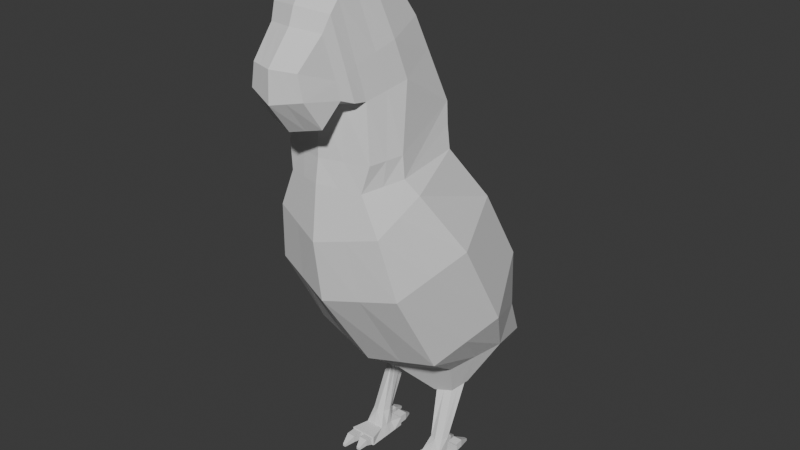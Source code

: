 # Source: Arara.blend  (saved by Blender 4.5.90; exported with 4.5.12 LTS)
import bpy
from mathutils import Matrix  # noqa: F401  (used for matrix-valued properties, if any)

bpy.ops.wm.read_factory_settings(use_empty=True)
scene = bpy.context.scene
scene.name = 'Scene'

# ---- collections
col_collection = bpy.data.collections.new('Collection'); scene.collection.children.link(col_collection)

# ---- world
world_world = bpy.data.worlds.new('World'); scene.world = world_world
world_world.use_nodes = True; world_world.node_tree.nodes.clear()
_N = world_world.node_tree.nodes; _L = world_world.node_tree.links
n0 = _N.new('ShaderNodeOutputWorld'); n0.name = 'World Output'; n0.location = (200, 100)
n1 = _N.new('ShaderNodeBackground'); n1.name = 'Background'; n1.location = (-200, 100)
n1.inputs[0].default_value = (0.05088, 0.05088, 0.05088, 1.0)
_L.new(n1.outputs[0], n0.inputs[0])
n0.is_active_output = True
world_world.color = (0.05088, 0.05088, 0.05088)
world_world.sun_shadow_jitter_overblur = 0.0

# ---- meshes
me_cube_004 = bpy.data.meshes.new('Cube.004')
me_cube_004.from_pydata([(0.1702, -0.259, 0.279), (0.1154, -0.3202, 0.8079), (0.1702, 0.1256, 0.382), (0.1154, -0.05829, 0.793), (0.0, 0.1718, 0.3595), (0.0, -0.0413, 0.8258), (0.1368, 0.002316, 0.6885), (0.2074, -0.144, 0.2889), (0.1368, -0.1798, 0.8063), (0.1371, -0.2748, 0.6004), (0.0, -0.308, 0.2782), (0.0, -0.353, 0.8246), (0.0, 0.05185, 0.7136), (0.1709, -0.1387, 0.6523), (0.0, -0.1992, 0.8672), (0.1493, 0.04845, 0.5738), (0.1493, -0.2458, 0.4806), (0.0, 0.1057, 0.5811), (0.1846, -0.09645, 0.5193), (0.0, -0.2988, 0.4549), (0.08894, -0.4702, 0.6147), (0.1054, -0.4681, 0.5301), (0.0, -0.4986, 0.6168), (0.0, -0.5048, 0.5081), (0.0, -0.4267, 0.401), (0.115, -0.4038, 0.4295), (0.0, -0.3594, 0.4774), (0.1322, -0.3404, 0.5064), (0.0, -0.4084, 0.7213), (0.1022, -0.3779, 0.7116), (0.1214, -0.3475, 0.5677), (0.0, -0.3316, 0.4617), (0.1131, -0.3531, 0.7659), (0.1464, -0.2949, 0.4886), (0.0, -0.3861, 0.7796), (0.1341, -0.3135, 0.583), (0.1973, 0.142, -0.6684), (0.1481, -0.2747, 0.1833), (0.1973, 0.5309, -0.5652), (0.2533, 0.2562, 0.01561), (0.2534, -0.2301, -0.1905), (0.0, 0.6115, -0.5438), (0.2622, 0.422, -0.2698), (0.2806, 0.3364, -0.6168), (0.2622, -0.0395, -0.5288), (0.0, 0.06143, -0.6897), (0.0, -0.3224, 0.1949), (0.2049, 0.098, 0.2304), (0.2097, -0.2704, 0.03908), (0.0, -0.3144, -0.2375), (0.3499, 0.0119, -0.06995), (0.0, 0.3541, 0.03332), (0.0, 0.1859, 0.2325), (0.2543, -0.1179, 0.1527), (0.0, -0.3452, -0.004869), (0.0, 0.3364, -0.657), (0.0, -0.08803, -0.5823), (0.3627, 0.1955, -0.404), (0.0, 0.4583, -0.227), (0.2158, -0.1462, 0.2098), (0.1861, 0.1095, 0.3083), (0.0, 0.1769, 0.2975), (0.0, 0.655, -0.7116), (0.0, 0.685, -0.8171), (0.1664, 0.6259, -0.7336), (0.1137, 0.6538, -0.819), (0.1038, 0.2586, -0.7881), (0.1809, 0.2586, -0.7881), (0.1583, 0.2079, -0.8081), (0.1053, 0.1837, -0.8164), (0.1895, 0.2639, -0.786), (0.09808, 0.2639, -0.786), (0.1627, 0.2038, -0.8098), (0.09808, 0.1789, -0.8196), (0.168, 0.1845, -0.9978), (0.1185, 0.1826, -0.9974), (0.1699, 0.1351, -1.0), (0.1204, 0.1332, -1.0), (0.1888, -0.2015, 0.2839), (0.1261, -0.25, 0.8071), (0.154, -0.2067, 0.6264), (0.0, -0.2761, 0.8459), (0.1669, -0.1711, 0.4999), (0.239, 0.2392, -0.6426), (0.3017, -0.1091, -0.1302), (0.232, -0.1941, 0.09588), (0.0, 0.1989, -0.6734), (0.3124, 0.07799, -0.4664), (0.1819, -0.2105, 0.1966), (0.1761, 0.2339, -0.7979), (0.09808, 0.2214, -0.8028), (0.1696, 0.2332, -0.7981), (0.1045, 0.2212, -0.8023), (0.1792, 0.1602, -0.9992), (0.1092, 0.1575, -0.9987), (0.08516, 0.1487, 0.3707), (0.05776, -0.04979, 0.8094), (0.08516, -0.2835, 0.2786), (0.05776, -0.3366, 0.8163), (0.06846, 0.02708, 0.701), (0.06845, -0.1895, 0.8367), (0.07471, -0.2723, 0.4677), (0.07471, 0.07708, 0.5774), (0.04454, -0.4844, 0.6157), (0.05278, -0.4864, 0.5191), (0.05759, -0.4152, 0.4152), (0.06615, -0.3499, 0.4919), (0.05115, -0.3932, 0.7165), (0.05663, -0.3696, 0.7728), (0.07325, -0.3132, 0.4752), (0.09872, 0.5712, -0.5545), (0.09872, 0.1017, -0.6791), (0.07413, -0.2985, 0.1891), (0.1268, -0.2722, -0.214), (0.1267, 0.3051, 0.02447), (0.1025, 0.1419, 0.2314), (0.1049, -0.3078, 0.01711), (0.1404, 0.3364, -0.6369), (0.1312, -0.06377, -0.5555), (0.1312, 0.4401, -0.2484), (0.09311, 0.1432, 0.3029), (0.05693, 0.6694, -0.8181), (0.1438, 0.2639, -0.786), (0.1304, 0.1914, -0.8147), (0.08326, 0.6405, -0.7226), (0.1424, 0.2586, -0.7881), (0.1318, 0.1958, -0.8123), (0.1429, 0.1938, -0.997), (0.1455, 0.1239, -1.001), (0.0631, -0.263, 0.8265), (0.08768, 0.0332, -1.093), (0.08768, 0.0332, -1.056), (0.08768, 0.2023, -1.093), (0.08768, 0.2023, -1.056), (0.1936, 0.0332, -1.093), (0.1936, 0.0332, -1.056), (0.1936, 0.2023, -1.093), (0.1936, 0.2023, -1.056), (0.1406, 0.2023, -1.093), (0.1406, 0.2023, -1.056), (0.1406, 0.0332, -1.093), (0.1406, 0.0332, -1.056), (0.1338, 0.02857, -1.09), (0.1338, 0.02857, -1.058), (0.09447, 0.02857, -1.058), (0.09447, 0.02857, -1.09), (0.1868, 0.02857, -1.09), (0.1868, 0.02857, -1.058), (0.1474, 0.02857, -1.058), (0.1474, 0.02857, -1.09), (0.1481, 0.2067, -1.09), (0.1481, 0.2067, -1.059), (0.1861, 0.2067, -1.058), (0.1861, 0.2067, -1.09), (0.09512, 0.2067, -1.091), (0.09512, 0.2067, -1.059), (0.1332, 0.2067, -1.059), (0.1332, 0.2067, -1.091), (0.1208, -0.0291, -1.079), (0.1208, -0.0291, -1.09), (0.1075, -0.0291, -1.09), (0.1075, -0.0291, -1.079), (0.1727, -0.05066, -1.078), (0.1727, -0.05066, -1.087), (0.1615, -0.05066, -1.087), (0.1615, -0.05066, -1.078), (0.1836, -0.009941, -1.083), (0.1506, -0.009941, -1.083), (0.1506, -0.009941, -1.055), (0.1836, -0.009941, -1.055), (0.09765, 0.003259, -1.082), (0.09765, 0.003259, -1.055), (0.1307, 0.003259, -1.082), (0.1307, 0.003259, -1.055), (0.1611, 0.2945, -1.086), (0.1611, 0.2945, -1.096), (0.1731, 0.2945, -1.096), (0.1731, 0.2945, -1.086), (0.1086, 0.2797, -1.085), (0.1086, 0.2797, -1.094), (0.1197, 0.2797, -1.094), (0.1197, 0.2797, -1.085), (0.1332, 0.2414, -1.09), (0.1332, 0.2414, -1.058), (0.09512, 0.2414, -1.09), (0.09512, 0.2414, -1.058), (0.1481, 0.2414, -1.056), (0.1481, 0.2414, -1.089), (0.1861, 0.2414, -1.087), (0.1861, 0.2414, -1.054), (0.08768, 0.1627, -1.093), (0.08768, 0.09794, -1.093), (0.1039, 0.1017, -1.056), (0.1039, 0.1589, -1.056), (0.1936, 0.09794, -1.093), (0.1936, 0.1627, -1.093), (0.1773, 0.1589, -1.056), (0.1773, 0.1017, -1.056), (0.1406, 0.1757, -1.056), (0.1406, 0.09794, -1.056), (0.1406, 0.1627, -1.093), (0.1406, 0.09794, -1.093), (0.08768, 0.1303, -1.093), (0.1019, 0.1303, -1.056), (0.1936, 0.1303, -1.093), (0.1794, 0.1303, -1.056), (0.1406, 0.1303, -1.093), (-0.1702, -0.259, 0.279), (-0.1154, -0.3202, 0.8079), (-0.1702, 0.1256, 0.382), (-0.1154, -0.05829, 0.793), (-0.1368, 0.002316, 0.6885), (-0.2074, -0.144, 0.2889), (-0.1368, -0.1798, 0.8063), (-0.1371, -0.2748, 0.6004), (-0.1709, -0.1387, 0.6523), (-0.1493, 0.04845, 0.5738), (-0.1493, -0.2458, 0.4806), (-0.1846, -0.09645, 0.5193), (-0.08894, -0.4702, 0.6147), (-0.1054, -0.4681, 0.5301), (-0.115, -0.4038, 0.4295), (-0.1322, -0.3404, 0.5064), (-0.1022, -0.3779, 0.7116), (-0.1214, -0.3475, 0.5677), (-0.1131, -0.3531, 0.7659), (-0.1464, -0.2949, 0.4886), (-0.1341, -0.3135, 0.583), (-0.1973, 0.142, -0.6684), (-0.1481, -0.2747, 0.1833), (-0.1973, 0.5309, -0.5652), (-0.2533, 0.2562, 0.01561), (-0.2534, -0.2301, -0.1905), (-0.2622, 0.422, -0.2698), (-0.2806, 0.3364, -0.6168), (-0.2622, -0.0395, -0.5288), (-0.2049, 0.098, 0.2304), (-0.2097, -0.2704, 0.03908), (-0.3499, 0.0119, -0.06995), (-0.2543, -0.1179, 0.1527), (-0.3627, 0.1955, -0.404), (-0.2158, -0.1462, 0.2098), (-0.1861, 0.1095, 0.3083), (-0.1664, 0.6259, -0.7336), (-0.1137, 0.6538, -0.819), (-0.1038, 0.2586, -0.7881), (-0.1809, 0.2586, -0.7881), (-0.1583, 0.2079, -0.8081), (-0.1053, 0.1837, -0.8164), (-0.1895, 0.2639, -0.786), (-0.09808, 0.2639, -0.786), (-0.1627, 0.2038, -0.8098), (-0.09808, 0.1789, -0.8196), (-0.168, 0.1845, -0.9978), (-0.1185, 0.1826, -0.9974), (-0.1699, 0.1351, -1.0), (-0.1204, 0.1332, -1.0), (-0.1888, -0.2015, 0.2839), (-0.1261, -0.25, 0.8071), (-0.154, -0.2067, 0.6264), (-0.1669, -0.1711, 0.4999), (-0.239, 0.2392, -0.6426), (-0.3017, -0.1091, -0.1302), (-0.232, -0.1941, 0.09588), (-0.3124, 0.07799, -0.4664), (-0.1819, -0.2105, 0.1966), (-0.1761, 0.2339, -0.7979), (-0.09808, 0.2214, -0.8028), (-0.1696, 0.2332, -0.7981), (-0.1045, 0.2212, -0.8023), (-0.1792, 0.1602, -0.9992), (-0.1092, 0.1575, -0.9987), (-0.08516, 0.1487, 0.3707), (-0.05776, -0.04979, 0.8094), (-0.08516, -0.2835, 0.2786), (-0.05776, -0.3366, 0.8163), (-0.06846, 0.02708, 0.701), (-0.06845, -0.1895, 0.8367), (-0.07471, -0.2723, 0.4677), (-0.07471, 0.07708, 0.5774), (-0.04454, -0.4844, 0.6157), (-0.05278, -0.4864, 0.5191), (-0.05759, -0.4152, 0.4152), (-0.06615, -0.3499, 0.4919), (-0.05115, -0.3932, 0.7165), (-0.05663, -0.3696, 0.7728), (-0.07325, -0.3132, 0.4752), (-0.09872, 0.5712, -0.5545), (-0.09872, 0.1017, -0.6791), (-0.07413, -0.2985, 0.1891), (-0.1268, -0.2722, -0.214), (-0.1267, 0.3051, 0.02447), (-0.1025, 0.1419, 0.2314), (-0.1049, -0.3078, 0.01711), (-0.1404, 0.3364, -0.6369), (-0.1312, -0.06377, -0.5555), (-0.1312, 0.4401, -0.2484), (-0.09311, 0.1432, 0.3029), (-0.05693, 0.6694, -0.8181), (-0.1438, 0.2639, -0.786), (-0.1304, 0.1914, -0.8147), (-0.08326, 0.6405, -0.7226), (-0.1424, 0.2586, -0.7881), (-0.1318, 0.1958, -0.8123), (-0.1429, 0.1938, -0.997), (-0.1455, 0.1239, -1.001), (-0.0631, -0.263, 0.8265), (-0.08768, 0.0332, -1.093), (-0.08768, 0.0332, -1.056), (-0.08768, 0.2023, -1.093), (-0.08768, 0.2023, -1.056), (-0.1936, 0.0332, -1.093), (-0.1936, 0.0332, -1.056), (-0.1936, 0.2023, -1.093), (-0.1936, 0.2023, -1.056), (-0.1406, 0.2023, -1.093), (-0.1406, 0.2023, -1.056), (-0.1406, 0.0332, -1.093), (-0.1406, 0.0332, -1.056), (-0.1338, 0.02857, -1.09), (-0.1338, 0.02857, -1.058), (-0.09447, 0.02857, -1.058), (-0.09447, 0.02857, -1.09), (-0.1868, 0.02857, -1.09), (-0.1868, 0.02857, -1.058), (-0.1474, 0.02857, -1.058), (-0.1474, 0.02857, -1.09), (-0.1481, 0.2067, -1.09), (-0.1481, 0.2067, -1.059), (-0.1861, 0.2067, -1.058), (-0.1861, 0.2067, -1.09), (-0.09512, 0.2067, -1.091), (-0.09512, 0.2067, -1.059), (-0.1332, 0.2067, -1.059), (-0.1332, 0.2067, -1.091), (-0.1208, -0.0291, -1.079), (-0.1208, -0.0291, -1.09), (-0.1075, -0.0291, -1.09), (-0.1075, -0.0291, -1.079), (-0.1727, -0.05066, -1.078), (-0.1727, -0.05066, -1.087), (-0.1615, -0.05066, -1.087), (-0.1615, -0.05066, -1.078), (-0.1836, -0.009941, -1.083), (-0.1506, -0.009941, -1.083), (-0.1506, -0.009941, -1.055), (-0.1836, -0.009941, -1.055), (-0.09765, 0.003259, -1.082), (-0.09765, 0.003259, -1.055), (-0.1307, 0.003259, -1.082), (-0.1307, 0.003259, -1.055), (-0.1611, 0.2945, -1.086), (-0.1611, 0.2945, -1.096), (-0.1731, 0.2945, -1.096), (-0.1731, 0.2945, -1.086), (-0.1086, 0.2797, -1.085), (-0.1086, 0.2797, -1.094), (-0.1197, 0.2797, -1.094), (-0.1197, 0.2797, -1.085), (-0.1332, 0.2414, -1.09), (-0.1332, 0.2414, -1.058), (-0.09512, 0.2414, -1.09), (-0.09512, 0.2414, -1.058), (-0.1481, 0.2414, -1.056), (-0.1481, 0.2414, -1.089), (-0.1861, 0.2414, -1.087), (-0.1861, 0.2414, -1.054), (-0.08768, 0.1627, -1.093), (-0.08768, 0.09794, -1.093), (-0.1039, 0.1017, -1.056), (-0.1039, 0.1589, -1.056), (-0.1936, 0.09794, -1.093), (-0.1936, 0.1627, -1.093), (-0.1773, 0.1589, -1.056), (-0.1773, 0.1017, -1.056), (-0.1406, 0.1757, -1.056), (-0.1406, 0.09794, -1.056), (-0.1406, 0.1627, -1.093), (-0.1406, 0.09794, -1.093), (-0.08768, 0.1303, -1.093), (-0.1019, 0.1303, -1.056), (-0.1936, 0.1303, -1.093), (-0.1794, 0.1303, -1.056), (-0.1406, 0.1303, -1.093)], [], [(99, 96, 3, 6), (102, 99, 6, 15), (15, 6, 13, 18), (6, 3, 8, 13), (80, 79, 1, 9), (82, 80, 9, 16), (27, 30, 21, 25), (107, 28, 22, 103), (106, 27, 25, 105), (96, 5, 14, 100), (129, 81, 11, 98), (97, 101, 19, 10), (78, 82, 16, 0), (2, 15, 18, 7), (95, 102, 15, 2), (105, 104, 23, 24), (104, 103, 22, 23), (30, 29, 20, 21), (35, 32, 29, 30), (109, 33, 27, 106), (108, 34, 28, 107), (33, 35, 30, 27), (16, 9, 35, 33), (98, 11, 34, 108), (101, 16, 33, 109), (9, 1, 32, 35), (114, 115, 47, 39), (39, 47, 53, 50), (84, 85, 48, 40), (113, 116, 54, 49), (116, 112, 46, 54), (111, 118, 56, 45), (118, 113, 49, 56), (38, 42, 57, 43), (42, 39, 50, 57), (87, 84, 40, 44), (83, 87, 44, 36), (119, 114, 39, 42), (110, 119, 42, 38), (97, 112, 37, 0), (78, 0, 37, 88), (85, 53, 59, 88), (2, 7, 59, 60), (47, 60, 59, 53), (95, 2, 60, 120), (115, 120, 60, 47), (55, 63, 62, 41), (124, 64, 65, 121), (110, 124, 62, 41), (43, 65, 64, 38), (117, 121, 65, 43), (117, 122, 71, 55), (83, 89, 70, 43), (111, 123, 72, 36), (86, 90, 73, 45), (125, 66, 71, 122), (91, 67, 70, 89), (126, 68, 72, 123), (92, 69, 73, 90), (127, 74, 93, 76, 128, 77, 94, 75), (92, 66, 75, 94), (91, 68, 76, 93), (126, 69, 77, 128), (125, 67, 74, 127), (67, 91, 93, 74), (69, 92, 94, 77), (66, 92, 90, 71), (68, 91, 89, 72), (55, 71, 90, 86), (36, 72, 89, 83), (48, 85, 88, 37), (7, 78, 88, 59), (43, 57, 87, 83), (57, 50, 84, 87), (50, 53, 85, 84), (7, 18, 82, 78), (100, 14, 81, 129), (18, 13, 80, 82), (13, 8, 79, 80), (8, 100, 129, 79), (66, 125, 127, 75), (68, 126, 128, 76), (69, 126, 123, 73), (67, 125, 122, 70), (45, 73, 123, 111), (43, 70, 122, 117), (55, 63, 121, 117), (38, 64, 124, 110), (62, 124, 121, 63), (52, 61, 120, 115), (4, 95, 120, 61), (10, 46, 112, 97), (41, 58, 119, 110), (58, 51, 114, 119), (44, 40, 113, 118), (36, 44, 118, 111), (48, 37, 112, 116), (40, 48, 116, 113), (51, 52, 115, 114), (19, 101, 109, 31), (1, 98, 108, 32), (32, 108, 107, 29), (31, 109, 106, 26), (21, 20, 103, 104), (25, 21, 104, 105), (4, 17, 102, 95), (0, 16, 101, 97), (79, 129, 98, 1), (3, 96, 100, 8), (26, 106, 105, 24), (29, 107, 103, 20), (17, 12, 99, 102), (12, 5, 96, 99), (190, 193, 133, 132), (187, 186, 174, 175), (194, 197, 135, 134), (171, 170, 160, 161), (201, 194, 134, 140), (199, 192, 131, 141), (197, 199, 141, 135), (191, 201, 140, 130), (167, 166, 163, 164), (183, 182, 180, 181), (140, 141, 143, 142), (141, 131, 144, 143), (131, 130, 145, 144), (130, 140, 142, 145), (134, 135, 147, 146), (135, 141, 148, 147), (141, 140, 149, 148), (140, 134, 146, 149), (138, 139, 151, 150), (139, 137, 152, 151), (137, 136, 153, 152), (136, 138, 150, 153), (132, 133, 155, 154), (133, 139, 156, 155), (139, 138, 157, 156), (138, 132, 154, 157), (159, 158, 161, 160), (163, 162, 165, 164), (170, 172, 159, 160), (169, 168, 165, 162), (166, 169, 162, 163), (173, 171, 161, 158), (168, 167, 164, 165), (172, 173, 158, 159), (148, 149, 167, 168), (146, 147, 169, 166), (147, 148, 168, 169), (149, 146, 166, 167), (142, 143, 173, 172), (143, 144, 171, 173), (145, 142, 172, 170), (144, 145, 170, 171), (175, 174, 177, 176), (179, 178, 181, 180), (182, 184, 179, 180), (189, 188, 176, 177), (188, 187, 175, 176), (185, 183, 181, 178), (184, 185, 178, 179), (186, 189, 177, 174), (154, 155, 185, 184), (155, 156, 183, 185), (157, 154, 184, 182), (156, 157, 182, 183), (151, 152, 189, 186), (153, 150, 187, 188), (152, 153, 188, 189), (150, 151, 186, 187), (132, 138, 200, 190), (202, 206, 201, 191), (137, 139, 198, 196), (139, 133, 193, 198), (138, 136, 195, 200), (206, 204, 194, 201), (136, 137, 196, 195), (204, 205, 197, 194), (130, 131, 192, 191), (202, 203, 193, 190), (191, 192, 203, 202), (195, 196, 205, 204), (200, 195, 204, 206), (196, 198, 193, 203, 192, 199, 197, 205), (190, 200, 206, 202), (197, 205, 93, 76), (205, 93, 74, 196), (128, 199, 197, 76), (192, 77, 128, 199), (203, 94, 77, 192), (193, 75, 94, 203), (198, 127, 75, 193), (196, 74, 127, 198), (276, 211, 210, 273), (279, 216, 211, 276), (216, 218, 215, 211), (211, 215, 213, 210), (259, 214, 208, 258), (260, 217, 214, 259), (222, 221, 220, 224), (284, 280, 22, 28), (283, 282, 221, 222), (273, 277, 14, 5), (306, 275, 11, 81), (274, 10, 19, 278), (257, 207, 217, 260), (209, 212, 218, 216), (272, 209, 216, 279), (282, 24, 23, 281), (281, 23, 22, 280), (224, 220, 219, 223), (227, 224, 223, 225), (286, 283, 222, 226), (285, 284, 28, 34), (226, 222, 224, 227), (217, 226, 227, 214), (275, 285, 34, 11), (278, 286, 226, 217), (214, 227, 225, 208), (291, 231, 236, 292), (231, 238, 239, 236), (262, 232, 237, 263), (290, 49, 54, 293), (293, 54, 46, 289), (288, 45, 56, 295), (295, 56, 49, 290), (230, 234, 240, 233), (233, 240, 238, 231), (264, 235, 232, 262), (261, 228, 235, 264), (296, 233, 231, 291), (287, 230, 233, 296), (274, 207, 229, 289), (257, 265, 229, 207), (263, 265, 241, 239), (209, 242, 241, 212), (236, 239, 241, 242), (272, 297, 242, 209), (292, 236, 242, 297), (301, 298, 244, 243), (287, 41, 62, 301), (234, 230, 243, 244), (294, 234, 244, 298), (294, 55, 250, 299), (261, 234, 249, 266), (288, 228, 251, 300), (86, 45, 252, 267), (302, 299, 250, 245), (268, 266, 249, 246), (303, 300, 251, 247), (269, 267, 252, 248), (304, 254, 271, 256, 305, 255, 270, 253), (269, 271, 254, 245), (268, 270, 255, 247), (303, 305, 256, 248), (302, 304, 253, 246), (246, 253, 270, 268), (248, 256, 271, 269), (245, 250, 267, 269), (247, 251, 266, 268), (55, 86, 267, 250), (228, 261, 266, 251), (237, 229, 265, 263), (212, 241, 265, 257), (234, 261, 264, 240), (240, 264, 262, 238), (238, 262, 263, 239), (212, 257, 260, 218), (277, 306, 81, 14), (218, 260, 259, 215), (215, 259, 258, 213), (213, 258, 306, 277), (245, 254, 304, 302), (247, 255, 305, 303), (248, 252, 300, 303), (246, 249, 299, 302), (45, 288, 300, 252), (234, 294, 299, 249), (55, 294, 298, 63), (230, 287, 301, 243), (62, 63, 298, 301), (52, 292, 297, 61), (4, 61, 297, 272), (10, 274, 289, 46), (41, 287, 296, 58), (58, 296, 291, 51), (235, 295, 290, 232), (228, 288, 295, 235), (237, 293, 289, 229), (232, 290, 293, 237), (51, 291, 292, 52), (19, 31, 286, 278), (208, 225, 285, 275), (225, 223, 284, 285), (31, 26, 283, 286), (220, 281, 280, 219), (221, 282, 281, 220), (4, 272, 279, 17), (207, 274, 278, 217), (258, 208, 275, 306), (210, 213, 277, 273), (26, 24, 282, 283), (223, 219, 280, 284), (17, 279, 276, 12), (12, 276, 273, 5), (367, 309, 310, 370), (364, 352, 351, 363), (371, 311, 312, 374), (348, 338, 337, 347), (378, 317, 311, 371), (376, 318, 308, 369), (374, 312, 318, 376), (368, 307, 317, 378), (344, 341, 340, 343), (360, 358, 357, 359), (317, 319, 320, 318), (318, 320, 321, 308), (308, 321, 322, 307), (307, 322, 319, 317), (311, 323, 324, 312), (312, 324, 325, 318), (318, 325, 326, 317), (317, 326, 323, 311), (315, 327, 328, 316), (316, 328, 329, 314), (314, 329, 330, 313), (313, 330, 327, 315), (309, 331, 332, 310), (310, 332, 333, 316), (316, 333, 334, 315), (315, 334, 331, 309), (336, 337, 338, 335), (340, 341, 342, 339), (347, 337, 336, 349), (346, 339, 342, 345), (343, 340, 339, 346), (350, 335, 338, 348), (345, 342, 341, 344), (349, 336, 335, 350), (325, 345, 344, 326), (323, 343, 346, 324), (324, 346, 345, 325), (326, 344, 343, 323), (319, 349, 350, 320), (320, 350, 348, 321), (322, 347, 349, 319), (321, 348, 347, 322), (352, 353, 354, 351), (356, 357, 358, 355), (359, 357, 356, 361), (366, 354, 353, 365), (365, 353, 352, 364), (362, 355, 358, 360), (361, 356, 355, 362), (363, 351, 354, 366), (331, 361, 362, 332), (332, 362, 360, 333), (334, 359, 361, 331), (333, 360, 359, 334), (328, 363, 366, 329), (330, 365, 364, 327), (329, 366, 365, 330), (327, 364, 363, 328), (309, 367, 377, 315), (379, 368, 378, 383), (314, 373, 375, 316), (316, 375, 370, 310), (315, 377, 372, 313), (383, 378, 371, 381), (313, 372, 373, 314), (381, 371, 374, 382), (307, 368, 369, 308), (379, 367, 370, 380), (368, 379, 380, 369), (372, 381, 382, 373), (377, 383, 381, 372), (373, 382, 374, 376, 369, 380, 370, 375), (367, 379, 383, 377), (374, 255, 270, 382), (382, 373, 253, 270), (305, 255, 374, 376), (369, 376, 305, 256), (380, 369, 256, 271), (370, 380, 271, 254), (375, 370, 254, 304), (373, 375, 304, 253)])
_uv = me_cube_004.uv_layers.new(name='UVMap')
_uv.uv.foreach_set('vector', [0.5, 0.4375, 0.625, 0.4375, 0.625, 0.5, 0.5, 0.5, 0.4532, 0.4375, 0.5, 0.4375, 0.5, 0.5, 0.4532, 0.5, 0.4532, 0.5, 0.5, 0.5, 0.5, 0.625, 0.4532, 0.625, 0.5, 0.5, 0.625, 0.5, 0.625, 0.625, 0.5, 0.625, 0.5, 0.6875, 0.625, 0.6875, 0.625, 0.75, 0.5, 0.75, 0.4532, 0.6875, 0.5, 0.6875, 0.5, 0.75, 0.4532, 0.75, 0.4532, 0.75, 0.5, 0.75, 0.5, 0.75, 0.4532, 0.75, 0.6875, 0.75, 0.75, 0.75, 0.75, 0.75, 0.6875, 0.75, 0.4532, 0.8125, 0.4532, 0.75, 0.4532, 0.75, 0.4532, 0.8125, 0.6875, 0.5, 0.75, 0.5, 0.75, 0.625, 0.6875, 0.625, 0.6875, 0.6875, 0.75, 0.6875, 0.75, 0.75, 0.6875, 0.75, 0.375, 0.8125, 0.4532, 0.8125, 0.4532, 0.875, 0.375, 0.875, 0.375, 0.6875, 0.4532, 0.6875, 0.4532, 0.75, 0.375, 0.75, 0.375, 0.5, 0.4532, 0.5, 0.4532, 0.625, 0.375, 0.625, 0.375, 0.4375, 0.4532, 0.4375, 0.4532, 0.5, 0.375, 0.5, 0.4532, 0.8125, 0.5, 0.8125, 0.5, 0.875, 0.4532, 0.875, 0.5, 0.8125, 0.625, 0.8125, 0.625, 0.875, 0.5, 0.875, 0.5, 0.75, 0.625, 0.75, 0.625, 0.75, 0.5, 0.75, 0.5, 0.75, 0.625, 0.75, 0.625, 0.75, 0.5, 0.75, 0.4532, 0.8125, 0.4532, 0.75, 0.4532, 0.75, 0.4532, 0.8125, 0.6875, 0.75, 0.75, 0.75, 0.75, 0.75, 0.6875, 0.75, 0.4532, 0.75, 0.5, 0.75, 0.5, 0.75, 0.4532, 0.75, 0.4532, 0.75, 0.5, 0.75, 0.5, 0.75, 0.4532, 0.75, 0.6875, 0.75, 0.75, 0.75, 0.75, 0.75, 0.6875, 0.75, 0.4532, 0.8125, 0.4532, 0.75, 0.4532, 0.75, 0.4532, 0.8125, 0.5, 0.75, 0.625, 0.75, 0.625, 0.75, 0.5, 0.75, 0.533, 0.4375, 0.5855, 0.4375, 0.5858, 0.5, 0.533, 0.5, 0.533, 0.5, 0.5858, 0.5, 0.5876, 0.625, 0.533, 0.625, 0.533, 0.6875, 0.5867, 0.6875, 0.5858, 0.75, 0.533, 0.75, 0.5337, 0.8125, 0.5857, 0.8125, 0.5855, 0.875, 0.5344, 0.875, 0.5857, 0.8125, 0.625, 0.8125, 0.625, 0.875, 0.5855, 0.875, 0.375, 0.8125, 0.4602, 0.8125, 0.4605, 0.875, 0.375, 0.875, 0.4602, 0.8125, 0.5337, 0.8125, 0.5344, 0.875, 0.4605, 0.875, 0.375, 0.5, 0.4599, 0.5, 0.4592, 0.625, 0.3645, 0.625, 0.4599, 0.5, 0.533, 0.5, 0.533, 0.625, 0.4592, 0.625, 0.4595, 0.6875, 0.533, 0.6875, 0.533, 0.75, 0.4599, 0.75, 0.3698, 0.6875, 0.4595, 0.6875, 0.4599, 0.75, 0.375, 0.75, 0.4601, 0.4375, 0.533, 0.4375, 0.533, 0.5, 0.4599, 0.5, 0.375, 0.4375, 0.4601, 0.4375, 0.4599, 0.5, 0.375, 0.5, 0.375, 0.8125, 0.625, 0.8125, 0.625, 0.75, 0.375, 0.75, 0.375, 0.6875, 0.375, 0.75, 0.625, 0.75, 0.3125, 0.375, 0.5867, 0.6875, 0.5876, 0.625, 0.0, 0.0, 0.3125, 0.375, 0.375, 0.5, 0.375, 0.625, 0.0, 0.0, 0.0, 0.0, 0.5858, 0.5, 0.0, 0.0, 0.0, 0.0, 0.5876, 0.625, 0.375, 0.4375, 0.375, 0.5, 0.0, 0.0, 0.0, 0.0, 0.5855, 0.4375, 0.0, 0.0, 0.0, 0.0, 0.5858, 0.5, 0.249, 0.625, 0.249, 0.625, 0.25, 0.5, 0.25, 0.5, 0.3125, 0.5, 0.375, 0.5, 0.3645, 0.625, 0.3067, 0.625, 0.3125, 0.5, 0.3125, 0.5, 0.25, 0.5, 0.25, 0.5, 0.3645, 0.625, 0.3645, 0.625, 0.375, 0.5, 0.375, 0.5, 0.3067, 0.625, 0.3067, 0.625, 0.3645, 0.625, 0.3645, 0.625, 0.3067, 0.625, 0.3067, 0.625, 0.249, 0.625, 0.249, 0.625, 0.3698, 0.6875, 0.3698, 0.6875, 0.3645, 0.625, 0.3645, 0.625, 0.3125, 0.75, 0.3125, 0.75, 0.375, 0.75, 0.375, 0.75, 0.2495, 0.6875, 0.2495, 0.6875, 0.25, 0.75, 0.25, 0.75, 0.307, 0.6345, 0.257, 0.6335, 0.249, 0.625, 0.3067, 0.625, 0.3599, 0.687, 0.357, 0.6356, 0.3645, 0.625, 0.3698, 0.6875, 0.3116, 0.7397, 0.3628, 0.7384, 0.375, 0.75, 0.3125, 0.75, 0.2587, 0.6873, 0.2605, 0.741, 0.25, 0.75, 0.2495, 0.6875, 0.307, 0.6345, 0.357, 0.6356, 0.3599, 0.687, 0.3628, 0.7384, 0.3116, 0.7397, 0.2605, 0.741, 0.2587, 0.6873, 0.257, 0.6335, 0.2587, 0.6873, 0.257, 0.6335, 0.257, 0.6335, 0.2587, 0.6873, 0.3599, 0.687, 0.3628, 0.7384, 0.3628, 0.7384, 0.3599, 0.687, 0.3116, 0.7397, 0.2605, 0.741, 0.2605, 0.741, 0.3116, 0.7397, 0.307, 0.6345, 0.357, 0.6356, 0.357, 0.6356, 0.307, 0.6345, 0.357, 0.6356, 0.3599, 0.687, 0.3599, 0.687, 0.357, 0.6356, 0.2605, 0.741, 0.2587, 0.6873, 0.2587, 0.6873, 0.2605, 0.741, 0.257, 0.6335, 0.2587, 0.6873, 0.2495, 0.6875, 0.249, 0.625, 0.3628, 0.7384, 0.3599, 0.687, 0.3698, 0.6875, 0.375, 0.75, 0.249, 0.625, 0.249, 0.625, 0.2495, 0.6875, 0.2495, 0.6875, 0.375, 0.75, 0.375, 0.75, 0.3698, 0.6875, 0.3698, 0.6875, 0.5858, 0.75, 0.5867, 0.6875, 0.3125, 0.375, 0.625, 0.75, 0.375, 0.625, 0.375, 0.6875, 0.3125, 0.375, 0.0, 0.0, 0.3645, 0.625, 0.4592, 0.625, 0.4595, 0.6875, 0.3698, 0.6875, 0.4592, 0.625, 0.533, 0.625, 0.533, 0.6875, 0.4595, 0.6875, 0.533, 0.625, 0.5876, 0.625, 0.5867, 0.6875, 0.533, 0.6875, 0.375, 0.625, 0.4532, 0.625, 0.4532, 0.6875, 0.375, 0.6875, 0.6875, 0.625, 0.75, 0.625, 0.75, 0.6875, 0.6875, 0.6875, 0.4532, 0.625, 0.5, 0.625, 0.5, 0.6875, 0.4532, 0.6875, 0.5, 0.625, 0.625, 0.625, 0.625, 0.6875, 0.5, 0.6875, 0.625, 0.625, 0.6875, 0.625, 0.6875, 0.6875, 0.625, 0.6875, 0.257, 0.6335, 0.307, 0.6345, 0.307, 0.6345, 0.257, 0.6335, 0.3628, 0.7384, 0.3116, 0.7397, 0.3116, 0.7397, 0.3628, 0.7384, 0.2605, 0.741, 0.3116, 0.7397, 0.3125, 0.75, 0.25, 0.75, 0.357, 0.6356, 0.307, 0.6345, 0.3067, 0.625, 0.3645, 0.625, 0.25, 0.75, 0.25, 0.75, 0.3125, 0.75, 0.3125, 0.75, 0.3645, 0.625, 0.3645, 0.625, 0.3067, 0.625, 0.3067, 0.625, 0.249, 0.625, 0.249, 0.625, 0.3067, 0.625, 0.3067, 0.625, 0.375, 0.5, 0.375, 0.5, 0.3125, 0.5, 0.3125, 0.5, 0.25, 0.5, 0.3125, 0.5, 0.3067, 0.625, 0.249, 0.625, 0.5852, 0.375, 0.0, 0.0, 0.0, 0.0, 0.5855, 0.4375, 0.375, 0.375, 0.375, 0.4375, 0.0, 0.0, 0.0, 0.0, 0.375, 0.875, 0.625, 0.875, 0.625, 0.8125, 0.375, 0.8125, 0.375, 0.375, 0.4602, 0.375, 0.4601, 0.4375, 0.375, 0.4375, 0.4602, 0.375, 0.533, 0.375, 0.533, 0.4375, 0.4601, 0.4375, 0.4599, 0.75, 0.533, 0.75, 0.5337, 0.8125, 0.4602, 0.8125, 0.375, 0.75, 0.4599, 0.75, 0.4602, 0.8125, 0.375, 0.8125, 0.5858, 0.75, 0.625, 0.75, 0.625, 0.8125, 0.5857, 0.8125, 0.533, 0.75, 0.5858, 0.75, 0.5857, 0.8125, 0.5337, 0.8125, 0.533, 0.375, 0.5852, 0.375, 0.5855, 0.4375, 0.533, 0.4375, 0.4532, 0.875, 0.4532, 0.8125, 0.4532, 0.8125, 0.4532, 0.875, 0.625, 0.75, 0.6875, 0.75, 0.6875, 0.75, 0.625, 0.75, 0.625, 0.75, 0.6875, 0.75, 0.6875, 0.75, 0.625, 0.75, 0.4532, 0.875, 0.4532, 0.8125, 0.4532, 0.8125, 0.4532, 0.875, 0.5, 0.75, 0.625, 0.75, 0.625, 0.8125, 0.5, 0.8125, 0.4532, 0.75, 0.5, 0.75, 0.5, 0.8125, 0.4532, 0.8125, 0.375, 0.375, 0.4532, 0.375, 0.4532, 0.4375, 0.375, 0.4375, 0.375, 0.75, 0.4532, 0.75, 0.4532, 0.8125, 0.375, 0.8125, 0.625, 0.6875, 0.6875, 0.6875, 0.6875, 0.75, 0.625, 0.75, 0.625, 0.5, 0.6875, 0.5, 0.6875, 0.625, 0.625, 0.625, 0.4532, 0.875, 0.4532, 0.8125, 0.4532, 0.8125, 0.4532, 0.875, 0.625, 0.75, 0.6875, 0.75, 0.6875, 0.75, 0.625, 0.75, 0.4532, 0.375, 0.5, 0.375, 0.5, 0.4375, 0.4532, 0.4375, 0.5, 0.375, 0.625, 0.375, 0.625, 0.4375, 0.5, 0.4375, 0.375, 0.1667, 0.625, 0.1667, 0.625, 0.25, 0.375, 0.25, 0.3926, 0.3926, 0.6074, 0.3926, 0.6074, 0.3926, 0.3926, 0.3926, 0.375, 0.6667, 0.625, 0.6667, 0.625, 0.75, 0.375, 0.75, 0.609, 0.984, 0.391, 0.984, 0.391, 0.984, 0.609, 0.984, 0.25, 0.6667, 0.375, 0.6667, 0.375, 0.75, 0.25, 0.75, 0.75, 0.6667, 0.875, 0.6667, 0.875, 0.75, 0.75, 0.75, 0.625, 0.6667, 0.75, 0.6667, 0.75, 0.75, 0.625, 0.75, 0.125, 0.6667, 0.25, 0.6667, 0.25, 0.75, 0.125, 0.75, 0.391, 0.859, 0.391, 0.766, 0.391, 0.766, 0.391, 0.859, 0.6074, 0.3574, 0.3926, 0.3574, 0.3926, 0.3574, 0.6074, 0.3574, 0.375, 0.875, 0.625, 0.875, 0.609, 0.891, 0.391, 0.891, 0.625, 0.875, 0.625, 1.0, 0.609, 0.984, 0.609, 0.891, 0.625, 1.0, 0.375, 1.0, 0.391, 0.984, 0.609, 0.984, 0.375, 1.0, 0.375, 0.875, 0.391, 0.891, 0.391, 0.984, 0.375, 0.75, 0.625, 0.75, 0.609, 0.766, 0.391, 0.766, 0.625, 0.75, 0.625, 0.875, 0.609, 0.859, 0.609, 0.766, 0.625, 0.875, 0.375, 0.875, 0.391, 0.859, 0.609, 0.859, 0.375, 0.875, 0.375, 0.75, 0.391, 0.766, 0.391, 0.859, 0.375, 0.375, 0.625, 0.375, 0.6074, 0.3926, 0.3926, 0.3926, 0.625, 0.375, 0.625, 0.5, 0.6074, 0.4824, 0.6074, 0.3926, 0.625, 0.5, 0.375, 0.5, 0.3926, 0.4824, 0.6074, 0.4824, 0.375, 0.5, 0.375, 0.375, 0.3926, 0.3926, 0.3926, 0.4824, 0.375, 0.25, 0.625, 0.25, 0.6074, 0.2676, 0.3926, 0.2676, 0.625, 0.25, 0.625, 0.375, 0.6074, 0.3574, 0.6074, 0.2676, 0.625, 0.375, 0.375, 0.375, 0.3926, 0.3574, 0.6074, 0.3574, 0.375, 0.375, 0.375, 0.25, 0.3926, 0.2676, 0.3926, 0.3574, 0.391, 0.891, 0.609, 0.891, 0.609, 0.984, 0.391, 0.984, 0.391, 0.766, 0.609, 0.766, 0.609, 0.859, 0.391, 0.859, 0.391, 0.984, 0.391, 0.891, 0.391, 0.891, 0.391, 0.984, 0.609, 0.766, 0.609, 0.859, 0.609, 0.859, 0.609, 0.766, 0.391, 0.766, 0.609, 0.766, 0.609, 0.766, 0.391, 0.766, 0.609, 0.891, 0.609, 0.984, 0.609, 0.984, 0.609, 0.891, 0.609, 0.859, 0.391, 0.859, 0.391, 0.859, 0.609, 0.859, 0.391, 0.891, 0.609, 0.891, 0.609, 0.891, 0.391, 0.891, 0.609, 0.859, 0.391, 0.859, 0.391, 0.859, 0.609, 0.859, 0.391, 0.766, 0.609, 0.766, 0.609, 0.766, 0.391, 0.766, 0.609, 0.766, 0.609, 0.859, 0.609, 0.859, 0.609, 0.766, 0.391, 0.859, 0.391, 0.766, 0.391, 0.766, 0.391, 0.859, 0.391, 0.891, 0.609, 0.891, 0.609, 0.891, 0.391, 0.891, 0.609, 0.891, 0.609, 0.984, 0.609, 0.984, 0.609, 0.891, 0.391, 0.984, 0.391, 0.891, 0.391, 0.891, 0.391, 0.984, 0.609, 0.984, 0.391, 0.984, 0.391, 0.984, 0.609, 0.984, 0.3926, 0.3926, 0.6074, 0.3926, 0.6074, 0.4824, 0.3926, 0.4824, 0.3926, 0.2676, 0.6074, 0.2676, 0.6074, 0.3574, 0.3926, 0.3574, 0.3926, 0.3574, 0.3926, 0.2676, 0.3926, 0.2676, 0.3926, 0.3574, 0.6074, 0.4824, 0.3926, 0.4824, 0.3926, 0.4824, 0.6074, 0.4824, 0.3926, 0.4824, 0.3926, 0.3926, 0.3926, 0.3926, 0.3926, 0.4824, 0.6074, 0.2676, 0.6074, 0.3574, 0.6074, 0.3574, 0.6074, 0.2676, 0.3926, 0.2676, 0.6074, 0.2676, 0.6074, 0.2676, 0.3926, 0.2676, 0.6074, 0.3926, 0.6074, 0.4824, 0.6074, 0.4824, 0.6074, 0.3926, 0.3926, 0.2676, 0.6074, 0.2676, 0.6074, 0.2676, 0.3926, 0.2676, 0.6074, 0.2676, 0.6074, 0.3574, 0.6074, 0.3574, 0.6074, 0.2676, 0.3926, 0.3574, 0.3926, 0.2676, 0.3926, 0.2676, 0.3926, 0.3574, 0.6074, 0.3574, 0.3926, 0.3574, 0.3926, 0.3574, 0.6074, 0.3574, 0.6074, 0.3926, 0.6074, 0.4824, 0.6074, 0.4824, 0.6074, 0.3926, 0.3926, 0.4824, 0.3926, 0.3926, 0.3926, 0.3926, 0.3926, 0.4824, 0.6074, 0.4824, 0.3926, 0.4824, 0.3926, 0.4824, 0.6074, 0.4824, 0.3926, 0.3926, 0.6074, 0.3926, 0.6074, 0.3926, 0.3926, 0.3926, 0.125, 0.5, 0.25, 0.5, 0.25, 0.5833, 0.125, 0.5833, 0.125, 0.625, 0.25, 0.625, 0.25, 0.6667, 0.125, 0.6667, 0.625, 0.5, 0.75, 0.5, 0.75, 0.5833, 0.625, 0.5833, 0.75, 0.5, 0.875, 0.5, 0.875, 0.5833, 0.75, 0.5833, 0.25, 0.5, 0.375, 0.5, 0.375, 0.5833, 0.25, 0.5833, 0.25, 0.625, 0.375, 0.625, 0.375, 0.6667, 0.25, 0.6667, 0.375, 0.5, 0.625, 0.5, 0.625, 0.5833, 0.375, 0.5833, 0.375, 0.625, 0.625, 0.625, 0.625, 0.6667, 0.375, 0.6667, 0.375, 0.0, 0.625, 0.0, 0.625, 0.08333, 0.375, 0.08333, 0.375, 0.125, 0.625, 0.125, 0.625, 0.1667, 0.375, 0.1667, 0.375, 0.08333, 0.625, 0.08333, 0.625, 0.125, 0.375, 0.125, 0.375, 0.5833, 0.625, 0.5833, 0.625, 0.625, 0.375, 0.625, 0.25, 0.5833, 0.375, 0.5833, 0.375, 0.625, 0.25, 0.625, 0.625, 0.5833, 0.75, 0.5833, 0.875, 0.5833, 0.875, 0.625, 0.875, 0.6667, 0.75, 0.6667, 0.625, 0.6667, 0.625, 0.625, 0.125, 0.5833, 0.25, 0.5833, 0.25, 0.625, 0.125, 0.625, 0.625, 0.6667, 0.625, 0.625, 0.3599, 0.687, 0.3628, 0.7384, 0.0, 0.0, 0.0, 0.0, 0.0, 0.0, 0.0, 0.0, 0.0, 0.0, 0.0, 0.0, 0.0, 0.0, 0.0, 0.0, 0.0, 0.0, 0.0, 0.0, 0.0, 0.0, 0.0, 0.0, 0.0, 0.0, 0.0, 0.0, 0.0, 0.0, 0.0, 0.0, 0.0, 0.0, 0.0, 0.0, 0.0, 0.0, 0.0, 0.0, 0.0, 0.0, 0.0, 0.0, 0.0, 0.0, 0.0, 0.0, 0.0, 0.0, 0.0, 0.0, 0.0, 0.0, 0.0, 0.0, 0.5, 0.4375, 0.5, 0.5, 0.625, 0.5, 0.625, 0.4375, 0.4532, 0.4375, 0.4532, 0.5, 0.5, 0.5, 0.5, 0.4375, 0.4532, 0.5, 0.4532, 0.625, 0.5, 0.625, 0.5, 0.5, 0.5, 0.5, 0.5, 0.625, 0.625, 0.625, 0.625, 0.5, 0.5, 0.6875, 0.5, 0.75, 0.625, 0.75, 0.625, 0.6875, 0.4532, 0.6875, 0.4532, 0.75, 0.5, 0.75, 0.5, 0.6875, 0.4532, 0.75, 0.4532, 0.75, 0.5, 0.75, 0.5, 0.75, 0.6875, 0.75, 0.6875, 0.75, 0.75, 0.75, 0.75, 0.75, 0.4532, 0.8125, 0.4532, 0.8125, 0.4532, 0.75, 0.4532, 0.75, 0.6875, 0.5, 0.6875, 0.625, 0.75, 0.625, 0.75, 0.5, 0.6875, 0.6875, 0.6875, 0.75, 0.75, 0.75, 0.75, 0.6875, 0.375, 0.8125, 0.375, 0.875, 0.4532, 0.875, 0.4532, 0.8125, 0.375, 0.6875, 0.375, 0.75, 0.4532, 0.75, 0.4532, 0.6875, 0.375, 0.5, 0.375, 0.625, 0.4532, 0.625, 0.4532, 0.5, 0.375, 0.4375, 0.375, 0.5, 0.4532, 0.5, 0.4532, 0.4375, 0.4532, 0.8125, 0.4532, 0.875, 0.5, 0.875, 0.5, 0.8125, 0.5, 0.8125, 0.5, 0.875, 0.625, 0.875, 0.625, 0.8125, 0.5, 0.75, 0.5, 0.75, 0.625, 0.75, 0.625, 0.75, 0.5, 0.75, 0.5, 0.75, 0.625, 0.75, 0.625, 0.75, 0.4532, 0.8125, 0.4532, 0.8125, 0.4532, 0.75, 0.4532, 0.75, 0.6875, 0.75, 0.6875, 0.75, 0.75, 0.75, 0.75, 0.75, 0.4532, 0.75, 0.4532, 0.75, 0.5, 0.75, 0.5, 0.75, 0.4532, 0.75, 0.4532, 0.75, 0.5, 0.75, 0.5, 0.75, 0.6875, 0.75, 0.6875, 0.75, 0.75, 0.75, 0.75, 0.75, 0.4532, 0.8125, 0.4532, 0.8125, 0.4532, 0.75, 0.4532, 0.75, 0.5, 0.75, 0.5, 0.75, 0.625, 0.75, 0.625, 0.75, 0.533, 0.4375, 0.533, 0.5, 0.5858, 0.5, 0.5855, 0.4375, 0.533, 0.5, 0.533, 0.625, 0.5876, 0.625, 0.5858, 0.5, 0.533, 0.6875, 0.533, 0.75, 0.5858, 0.75, 0.5867, 0.6875, 0.5337, 0.8125, 0.5344, 0.875, 0.5855, 0.875, 0.5857, 0.8125, 0.5857, 0.8125, 0.5855, 0.875, 0.625, 0.875, 0.625, 0.8125, 0.375, 0.8125, 0.375, 0.875, 0.4605, 0.875, 0.4602, 0.8125, 0.4602, 0.8125, 0.4605, 0.875, 0.5344, 0.875, 0.5337, 0.8125, 0.375, 0.5, 0.3645, 0.625, 0.4592, 0.625, 0.4599, 0.5, 0.4599, 0.5, 0.4592, 0.625, 0.533, 0.625, 0.533, 0.5, 0.4595, 0.6875, 0.4599, 0.75, 0.533, 0.75, 0.533, 0.6875, 0.3698, 0.6875, 0.375, 0.75, 0.4599, 0.75, 0.4595, 0.6875, 0.4601, 0.4375, 0.4599, 0.5, 0.533, 0.5, 0.533, 0.4375, 0.375, 0.4375, 0.375, 0.5, 0.4599, 0.5, 0.4601, 0.4375, 0.375, 0.8125, 0.375, 0.75, 0.625, 0.75, 0.625, 0.8125, 0.375, 0.6875, 0.3125, 0.375, 0.625, 0.75, 0.375, 0.75, 0.5867, 0.6875, 0.3125, 0.375, 0.0, 0.0, 0.5876, 0.625, 0.375, 0.5, 0.0, 0.0, 0.0, 0.0, 0.375, 0.625, 0.5858, 0.5, 0.5876, 0.625, 0.0, 0.0, 0.0, 0.0, 0.375, 0.4375, 0.0, 0.0, 0.0, 0.0, 0.375, 0.5, 0.5855, 0.4375, 0.5858, 0.5, 0.0, 0.0, 0.0, 0.0, 0.3125, 0.5, 0.3067, 0.625, 0.3645, 0.625, 0.375, 0.5, 0.3125, 0.5, 0.25, 0.5, 0.25, 0.5, 0.3125, 0.5, 0.3645, 0.625, 0.375, 0.5, 0.375, 0.5, 0.3645, 0.625, 0.3067, 0.625, 0.3645, 0.625, 0.3645, 0.625, 0.3067, 0.625, 0.3067, 0.625, 0.249, 0.625, 0.249, 0.625, 0.3067, 0.625, 0.3698, 0.6875, 0.3645, 0.625, 0.3645, 0.625, 0.3698, 0.6875, 0.3125, 0.75, 0.375, 0.75, 0.375, 0.75, 0.3125, 0.75, 0.2495, 0.6875, 0.25, 0.75, 0.25, 0.75, 0.2495, 0.6875, 0.307, 0.6345, 0.3067, 0.625, 0.249, 0.625, 0.257, 0.6335, 0.3599, 0.687, 0.3698, 0.6875, 0.3645, 0.625, 0.357, 0.6356, 0.3116, 0.7397, 0.3125, 0.75, 0.375, 0.75, 0.3628, 0.7384, 0.2587, 0.6873, 0.2495, 0.6875, 0.25, 0.75, 0.2605, 0.741, 0.307, 0.6345, 0.257, 0.6335, 0.2587, 0.6873, 0.2605, 0.741, 0.3116, 0.7397, 0.3628, 0.7384, 0.3599, 0.687, 0.357, 0.6356, 0.2587, 0.6873, 0.2587, 0.6873, 0.257, 0.6335, 0.257, 0.6335, 0.3599, 0.687, 0.3599, 0.687, 0.3628, 0.7384, 0.3628, 0.7384, 0.3116, 0.7397, 0.3116, 0.7397, 0.2605, 0.741, 0.2605, 0.741, 0.307, 0.6345, 0.307, 0.6345, 0.357, 0.6356, 0.357, 0.6356, 0.357, 0.6356, 0.357, 0.6356, 0.3599, 0.687, 0.3599, 0.687, 0.2605, 0.741, 0.2605, 0.741, 0.2587, 0.6873, 0.2587, 0.6873, 0.257, 0.6335, 0.249, 0.625, 0.2495, 0.6875, 0.2587, 0.6873, 0.3628, 0.7384, 0.375, 0.75, 0.3698, 0.6875, 0.3599, 0.687, 0.249, 0.625, 0.2495, 0.6875, 0.2495, 0.6875, 0.249, 0.625, 0.375, 0.75, 0.3698, 0.6875, 0.3698, 0.6875, 0.375, 0.75, 0.5858, 0.75, 0.625, 0.75, 0.3125, 0.375, 0.5867, 0.6875, 0.375, 0.625, 0.0, 0.0, 0.3125, 0.375, 0.375, 0.6875, 0.3645, 0.625, 0.3698, 0.6875, 0.4595, 0.6875, 0.4592, 0.625, 0.4592, 0.625, 0.4595, 0.6875, 0.533, 0.6875, 0.533, 0.625, 0.533, 0.625, 0.533, 0.6875, 0.5867, 0.6875, 0.5876, 0.625, 0.375, 0.625, 0.375, 0.6875, 0.4532, 0.6875, 0.4532, 0.625, 0.6875, 0.625, 0.6875, 0.6875, 0.75, 0.6875, 0.75, 0.625, 0.4532, 0.625, 0.4532, 0.6875, 0.5, 0.6875, 0.5, 0.625, 0.5, 0.625, 0.5, 0.6875, 0.625, 0.6875, 0.625, 0.625, 0.625, 0.625, 0.625, 0.6875, 0.6875, 0.6875, 0.6875, 0.625, 0.257, 0.6335, 0.257, 0.6335, 0.307, 0.6345, 0.307, 0.6345, 0.3628, 0.7384, 0.3628, 0.7384, 0.3116, 0.7397, 0.3116, 0.7397, 0.2605, 0.741, 0.25, 0.75, 0.3125, 0.75, 0.3116, 0.7397, 0.357, 0.6356, 0.3645, 0.625, 0.3067, 0.625, 0.307, 0.6345, 0.25, 0.75, 0.3125, 0.75, 0.3125, 0.75, 0.25, 0.75, 0.3645, 0.625, 0.3067, 0.625, 0.3067, 0.625, 0.3645, 0.625, 0.249, 0.625, 0.3067, 0.625, 0.3067, 0.625, 0.249, 0.625, 0.375, 0.5, 0.3125, 0.5, 0.3125, 0.5, 0.375, 0.5, 0.25, 0.5, 0.249, 0.625, 0.3067, 0.625, 0.3125, 0.5, 0.5852, 0.375, 0.5855, 0.4375, 0.0, 0.0, 0.0, 0.0, 0.375, 0.375, 0.0, 0.0, 0.0, 0.0, 0.375, 0.4375, 0.375, 0.875, 0.375, 0.8125, 0.625, 0.8125, 0.625, 0.875, 0.375, 0.375, 0.375, 0.4375, 0.4601, 0.4375, 0.4602, 0.375, 0.4602, 0.375, 0.4601, 0.4375, 0.533, 0.4375, 0.533, 0.375, 0.4599, 0.75, 0.4602, 0.8125, 0.5337, 0.8125, 0.533, 0.75, 0.375, 0.75, 0.375, 0.8125, 0.4602, 0.8125, 0.4599, 0.75, 0.5858, 0.75, 0.5857, 0.8125, 0.625, 0.8125, 0.625, 0.75, 0.533, 0.75, 0.5337, 0.8125, 0.5857, 0.8125, 0.5858, 0.75, 0.533, 0.375, 0.533, 0.4375, 0.5855, 0.4375, 0.5852, 0.375, 0.4532, 0.875, 0.4532, 0.875, 0.4532, 0.8125, 0.4532, 0.8125, 0.625, 0.75, 0.625, 0.75, 0.6875, 0.75, 0.6875, 0.75, 0.625, 0.75, 0.625, 0.75, 0.6875, 0.75, 0.6875, 0.75, 0.4532, 0.875, 0.4532, 0.875, 0.4532, 0.8125, 0.4532, 0.8125, 0.5, 0.75, 0.5, 0.8125, 0.625, 0.8125, 0.625, 0.75, 0.4532, 0.75, 0.4532, 0.8125, 0.5, 0.8125, 0.5, 0.75, 0.375, 0.375, 0.375, 0.4375, 0.4532, 0.4375, 0.4532, 0.375, 0.375, 0.75, 0.375, 0.8125, 0.4532, 0.8125, 0.4532, 0.75, 0.625, 0.6875, 0.625, 0.75, 0.6875, 0.75, 0.6875, 0.6875, 0.625, 0.5, 0.625, 0.625, 0.6875, 0.625, 0.6875, 0.5, 0.4532, 0.875, 0.4532, 0.875, 0.4532, 0.8125, 0.4532, 0.8125, 0.625, 0.75, 0.625, 0.75, 0.6875, 0.75, 0.6875, 0.75, 0.4532, 0.375, 0.4532, 0.4375, 0.5, 0.4375, 0.5, 0.375, 0.5, 0.375, 0.5, 0.4375, 0.625, 0.4375, 0.625, 0.375, 0.375, 0.1667, 0.375, 0.25, 0.625, 0.25, 0.625, 0.1667, 0.3926, 0.3926, 0.3926, 0.3926, 0.6074, 0.3926, 0.6074, 0.3926, 0.375, 0.6667, 0.375, 0.75, 0.625, 0.75, 0.625, 0.6667, 0.609, 0.984, 0.609, 0.984, 0.391, 0.984, 0.391, 0.984, 0.25, 0.6667, 0.25, 0.75, 0.375, 0.75, 0.375, 0.6667, 0.75, 0.6667, 0.75, 0.75, 0.875, 0.75, 0.875, 0.6667, 0.625, 0.6667, 0.625, 0.75, 0.75, 0.75, 0.75, 0.6667, 0.125, 0.6667, 0.125, 0.75, 0.25, 0.75, 0.25, 0.6667, 0.391, 0.859, 0.391, 0.859, 0.391, 0.766, 0.391, 0.766, 0.6074, 0.3574, 0.6074, 0.3574, 0.3926, 0.3574, 0.3926, 0.3574, 0.375, 0.875, 0.391, 0.891, 0.609, 0.891, 0.625, 0.875, 0.625, 0.875, 0.609, 0.891, 0.609, 0.984, 0.625, 1.0, 0.625, 1.0, 0.609, 0.984, 0.391, 0.984, 0.375, 1.0, 0.375, 1.0, 0.391, 0.984, 0.391, 0.891, 0.375, 0.875, 0.375, 0.75, 0.391, 0.766, 0.609, 0.766, 0.625, 0.75, 0.625, 0.75, 0.609, 0.766, 0.609, 0.859, 0.625, 0.875, 0.625, 0.875, 0.609, 0.859, 0.391, 0.859, 0.375, 0.875, 0.375, 0.875, 0.391, 0.859, 0.391, 0.766, 0.375, 0.75, 0.375, 0.375, 0.3926, 0.3926, 0.6074, 0.3926, 0.625, 0.375, 0.625, 0.375, 0.6074, 0.3926, 0.6074, 0.4824, 0.625, 0.5, 0.625, 0.5, 0.6074, 0.4824, 0.3926, 0.4824, 0.375, 0.5, 0.375, 0.5, 0.3926, 0.4824, 0.3926, 0.3926, 0.375, 0.375, 0.375, 0.25, 0.3926, 0.2676, 0.6074, 0.2676, 0.625, 0.25, 0.625, 0.25, 0.6074, 0.2676, 0.6074, 0.3574, 0.625, 0.375, 0.625, 0.375, 0.6074, 0.3574, 0.3926, 0.3574, 0.375, 0.375, 0.375, 0.375, 0.3926, 0.3574, 0.3926, 0.2676, 0.375, 0.25, 0.391, 0.891, 0.391, 0.984, 0.609, 0.984, 0.609, 0.891, 0.391, 0.766, 0.391, 0.859, 0.609, 0.859, 0.609, 0.766, 0.391, 0.984, 0.391, 0.984, 0.391, 0.891, 0.391, 0.891, 0.609, 0.766, 0.609, 0.766, 0.609, 0.859, 0.609, 0.859, 0.391, 0.766, 0.391, 0.766, 0.609, 0.766, 0.609, 0.766, 0.609, 0.891, 0.609, 0.891, 0.609, 0.984, 0.609, 0.984, 0.609, 0.859, 0.609, 0.859, 0.391, 0.859, 0.391, 0.859, 0.391, 0.891, 0.391, 0.891, 0.609, 0.891, 0.609, 0.891, 0.609, 0.859, 0.609, 0.859, 0.391, 0.859, 0.391, 0.859, 0.391, 0.766, 0.391, 0.766, 0.609, 0.766, 0.609, 0.766, 0.609, 0.766, 0.609, 0.766, 0.609, 0.859, 0.609, 0.859, 0.391, 0.859, 0.391, 0.859, 0.391, 0.766, 0.391, 0.766, 0.391, 0.891, 0.391, 0.891, 0.609, 0.891, 0.609, 0.891, 0.609, 0.891, 0.609, 0.891, 0.609, 0.984, 0.609, 0.984, 0.391, 0.984, 0.391, 0.984, 0.391, 0.891, 0.391, 0.891, 0.609, 0.984, 0.609, 0.984, 0.391, 0.984, 0.391, 0.984, 0.3926, 0.3926, 0.3926, 0.4824, 0.6074, 0.4824, 0.6074, 0.3926, 0.3926, 0.2676, 0.3926, 0.3574, 0.6074, 0.3574, 0.6074, 0.2676, 0.3926, 0.3574, 0.3926, 0.3574, 0.3926, 0.2676, 0.3926, 0.2676, 0.6074, 0.4824, 0.6074, 0.4824, 0.3926, 0.4824, 0.3926, 0.4824, 0.3926, 0.4824, 0.3926, 0.4824, 0.3926, 0.3926, 0.3926, 0.3926, 0.6074, 0.2676, 0.6074, 0.2676, 0.6074, 0.3574, 0.6074, 0.3574, 0.3926, 0.2676, 0.3926, 0.2676, 0.6074, 0.2676, 0.6074, 0.2676, 0.6074, 0.3926, 0.6074, 0.3926, 0.6074, 0.4824, 0.6074, 0.4824, 0.3926, 0.2676, 0.3926, 0.2676, 0.6074, 0.2676, 0.6074, 0.2676, 0.6074, 0.2676, 0.6074, 0.2676, 0.6074, 0.3574, 0.6074, 0.3574, 0.3926, 0.3574, 0.3926, 0.3574, 0.3926, 0.2676, 0.3926, 0.2676, 0.6074, 0.3574, 0.6074, 0.3574, 0.3926, 0.3574, 0.3926, 0.3574, 0.6074, 0.3926, 0.6074, 0.3926, 0.6074, 0.4824, 0.6074, 0.4824, 0.3926, 0.4824, 0.3926, 0.4824, 0.3926, 0.3926, 0.3926, 0.3926, 0.6074, 0.4824, 0.6074, 0.4824, 0.3926, 0.4824, 0.3926, 0.4824, 0.3926, 0.3926, 0.3926, 0.3926, 0.6074, 0.3926, 0.6074, 0.3926, 0.125, 0.5, 0.125, 0.5833, 0.25, 0.5833, 0.25, 0.5, 0.125, 0.625, 0.125, 0.6667, 0.25, 0.6667, 0.25, 0.625, 0.625, 0.5, 0.625, 0.5833, 0.75, 0.5833, 0.75, 0.5, 0.75, 0.5, 0.75, 0.5833, 0.875, 0.5833, 0.875, 0.5, 0.25, 0.5, 0.25, 0.5833, 0.375, 0.5833, 0.375, 0.5, 0.25, 0.625, 0.25, 0.6667, 0.375, 0.6667, 0.375, 0.625, 0.375, 0.5, 0.375, 0.5833, 0.625, 0.5833, 0.625, 0.5, 0.375, 0.625, 0.375, 0.6667, 0.625, 0.6667, 0.625, 0.625, 0.375, 0.0, 0.375, 0.08333, 0.625, 0.08333, 0.625, 0.0, 0.375, 0.125, 0.375, 0.1667, 0.625, 0.1667, 0.625, 0.125, 0.375, 0.08333, 0.375, 0.125, 0.625, 0.125, 0.625, 0.08333, 0.375, 0.5833, 0.375, 0.625, 0.625, 0.625, 0.625, 0.5833, 0.25, 0.5833, 0.25, 0.625, 0.375, 0.625, 0.375, 0.5833, 0.625, 0.5833, 0.625, 0.625, 0.625, 0.6667, 0.75, 0.6667, 0.875, 0.6667, 0.875, 0.625, 0.875, 0.5833, 0.75, 0.5833, 0.125, 0.5833, 0.125, 0.625, 0.25, 0.625, 0.25, 0.5833, 0.625, 0.6667, 0.3628, 0.7384, 0.3599, 0.687, 0.625, 0.625, 0.0, 0.0, 0.0, 0.0, 0.0, 0.0, 0.0, 0.0, 0.0, 0.0, 0.0, 0.0, 0.0, 0.0, 0.0, 0.0, 0.0, 0.0, 0.0, 0.0, 0.0, 0.0, 0.0, 0.0, 0.0, 0.0, 0.0, 0.0, 0.0, 0.0, 0.0, 0.0, 0.0, 0.0, 0.0, 0.0, 0.0, 0.0, 0.0, 0.0, 0.0, 0.0, 0.0, 0.0, 0.0, 0.0, 0.0, 0.0, 0.0, 0.0, 0.0, 0.0, 0.0, 0.0, 0.0, 0.0])
me_cube_004.update()

# ---- objects
ob_empty = bpy.data.objects.new('Empty', None)
ob_empty_001 = bpy.data.objects.new('Empty.001', None)
ob_cube_001 = bpy.data.objects.new('Cube.001', me_cube_004)

# ---- transforms, parenting, visibility, modifiers, constraints
ob_empty.location = (1.623, 2.417, 1.828)
ob_empty.rotation_euler = (1.571, -0.0, -0.0)
ob_empty.empty_display_type = 'IMAGE'
ob_empty.empty_display_size = 5.0
ob_empty_001.location = (-1.189, -0.247, 1.907)
ob_empty_001.rotation_euler = (1.571, -0.0, 4.712)
ob_empty_001.empty_display_type = 'IMAGE'
ob_empty_001.empty_display_size = 5.0
ob_cube_001.location = (-0.04908, 0.0, 1.943)

# ---- collection membership
col_collection.objects.link(ob_empty)
col_collection.objects.link(ob_empty_001)
col_collection.objects.link(ob_cube_001)

# ---- scene / render settings (as saved in the file)
scene.frame_start = 1; scene.frame_end = 250; scene.frame_set(1)
scene.render.engine = 'BLENDER_EEVEE_NEXT'
bpy.context.view_layer.update()

# ---- added for rendering (the .blend has no active camera and no usable light): camera, sun
cam_auto = bpy.data.cameras.new('AutoCamera')
cam_auto.lens = 50.0
cam_auto.sensor_width = 36.0
cam_auto.clip_end = 1000.0
ob_auto_camera = bpy.data.objects.new('AutoCamera', cam_auto)
scene.collection.objects.link(ob_auto_camera)
ob_auto_camera.location = (2.1782, -2.58263, 3.61046)
ob_auto_camera.rotation_euler = (1.09748, -7.21219e-08, 0.694738)
scene.camera = ob_auto_camera
light_auto_sun = bpy.data.lights.new('AutoSun', 'SUN')
light_auto_sun.energy = 3.0
light_auto_sun.angle = 0.0523599
ob_auto_sun = bpy.data.objects.new('AutoSun', light_auto_sun)
scene.collection.objects.link(ob_auto_sun)
ob_auto_sun.rotation_euler = (0.872665, 0.174533, 0.523599)
bpy.context.view_layer.update()
